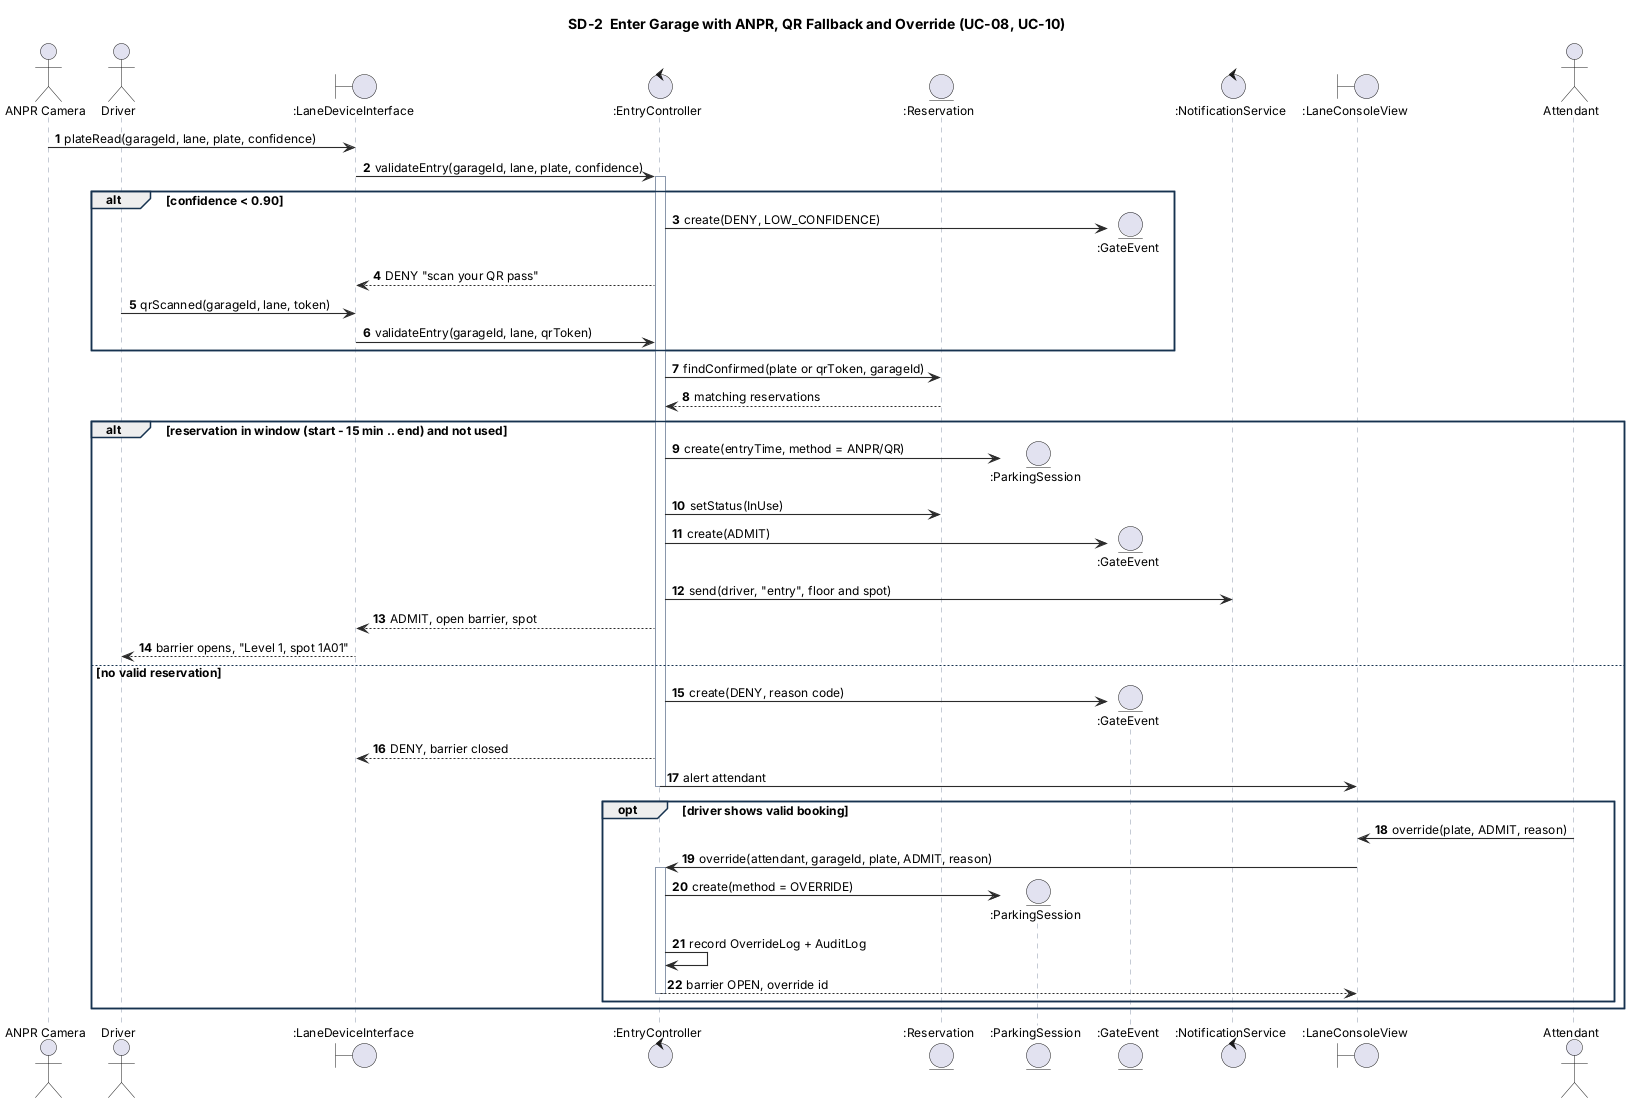

The diagram above was rendered by PlantUML. Its source (embedded in the PNG):
@startuml SD2_enter_garage
!include _style.iuml
title SD-2  Enter Garage with ANPR, QR Fallback and Override (UC-08, UC-10)
autonumber
actor "ANPR Camera" as Cam
actor Driver
boundary ":LaneDeviceInterface" as L
control ":EntryController" as EC
entity ":Reservation" as R
entity ":ParkingSession" as PS
entity ":GateEvent" as GE
control ":NotificationService" as NS
boundary ":LaneConsoleView" as LC
actor Attendant

Cam -> L : plateRead(garageId, lane, plate, confidence)
L -> EC : validateEntry(garageId, lane, plate, confidence)
activate EC
alt confidence < 0.90
  EC -> GE ** : create(DENY, LOW_CONFIDENCE)
  EC --> L : DENY "scan your QR pass"
  Driver -> L : qrScanned(garageId, lane, token)
  L -> EC : validateEntry(garageId, lane, qrToken)
end
EC -> R : findConfirmed(plate or qrToken, garageId)
R --> EC : matching reservations
alt reservation in window (start - 15 min .. end) and not used
  EC -> PS ** : create(entryTime, method = ANPR/QR)
  EC -> R : setStatus(InUse)
  EC -> GE ** : create(ADMIT)
  EC -> NS : send(driver, "entry", floor and spot)
  EC --> L : ADMIT, open barrier, spot
  L --> Driver : barrier opens, "Level 1, spot 1A01"
else no valid reservation
  EC -> GE ** : create(DENY, reason code)
  EC --> L : DENY, barrier closed
  EC -> LC : alert attendant
  deactivate EC
  opt driver shows valid booking
    Attendant -> LC : override(plate, ADMIT, reason)
    LC -> EC : override(attendant, garageId, plate, ADMIT, reason)
    activate EC
    EC -> PS ** : create(method = OVERRIDE)
    EC -> EC : record OverrideLog + AuditLog
    EC --> LC : barrier OPEN, override id
    deactivate EC
  end
end
@enduml